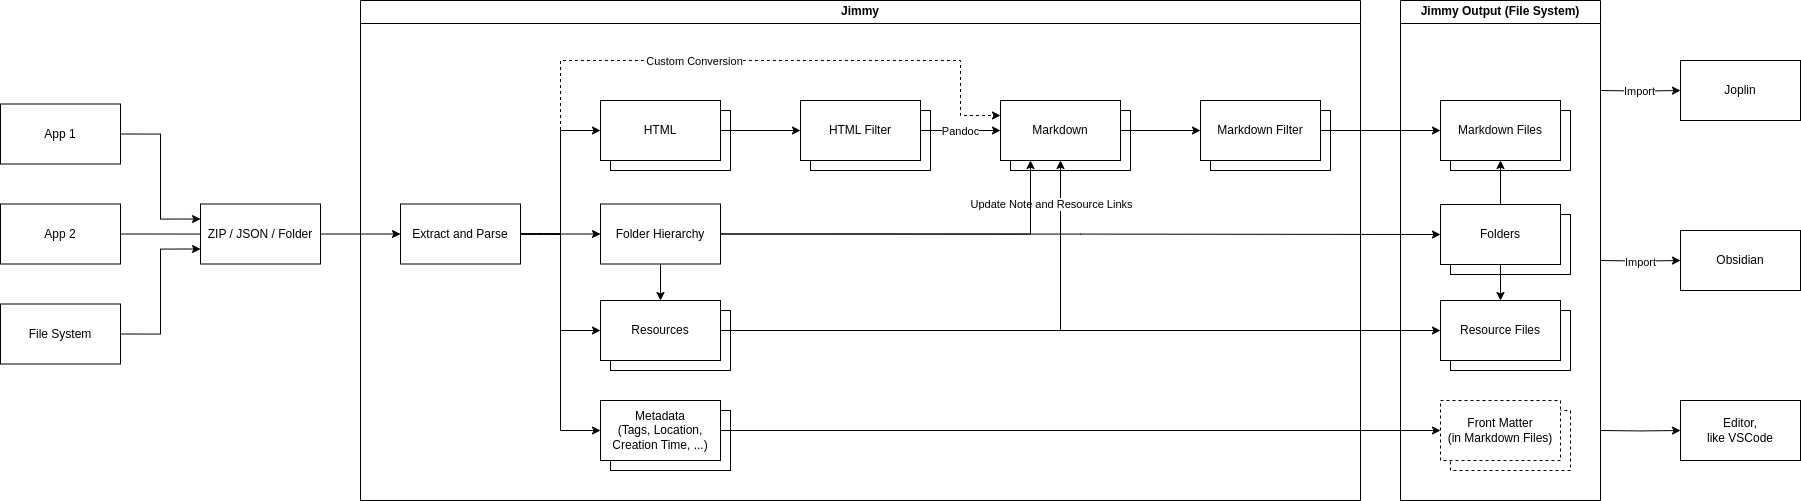

The diagram above was exported from draw.io. Its source (the exported page's mxGraphModel, read from the mxfile embedded in the PNG):
<mxGraphModel dx="2049" dy="1193" grid="1" gridSize="10" guides="1" tooltips="1" connect="1" arrows="1" fold="1" page="1" pageScale="1" pageWidth="1169" pageHeight="827" math="0" shadow="0">
  <root>
    <mxCell id="0" />
    <mxCell id="1" parent="0" />
    <mxCell id="nADUfgoEq0vToPetTdz2-83" value="" style="rounded=0;whiteSpace=wrap;html=1;" vertex="1" parent="1">
      <mxGeometry x="1490" y="254" width="120" height="60" as="geometry" />
    </mxCell>
    <mxCell id="nADUfgoEq0vToPetTdz2-52" value="" style="rounded=0;whiteSpace=wrap;html=1;" vertex="1" parent="1">
      <mxGeometry x="650" y="150" width="120" height="60" as="geometry" />
    </mxCell>
    <mxCell id="nADUfgoEq0vToPetTdz2-6" style="edgeStyle=orthogonalEdgeStyle;rounded=0;orthogonalLoop=1;jettySize=auto;html=1;exitX=1;exitY=0.5;exitDx=0;exitDy=0;entryX=0;entryY=0.25;entryDx=0;entryDy=0;" edge="1" parent="1" source="nADUfgoEq0vToPetTdz2-1" target="nADUfgoEq0vToPetTdz2-5">
      <mxGeometry relative="1" as="geometry" />
    </mxCell>
    <mxCell id="nADUfgoEq0vToPetTdz2-1" value="App 1" style="rounded=0;whiteSpace=wrap;html=1;" vertex="1" parent="1">
      <mxGeometry x="40" y="143.5" width="120" height="60" as="geometry" />
    </mxCell>
    <mxCell id="nADUfgoEq0vToPetTdz2-7" style="edgeStyle=orthogonalEdgeStyle;rounded=0;orthogonalLoop=1;jettySize=auto;html=1;exitX=1;exitY=0.5;exitDx=0;exitDy=0;entryX=0;entryY=0.5;entryDx=0;entryDy=0;" edge="1" parent="1" source="nADUfgoEq0vToPetTdz2-2" target="nADUfgoEq0vToPetTdz2-5">
      <mxGeometry relative="1" as="geometry">
        <Array as="points">
          <mxPoint x="270" y="273.5" />
          <mxPoint x="270" y="273.5" />
        </Array>
      </mxGeometry>
    </mxCell>
    <mxCell id="nADUfgoEq0vToPetTdz2-2" value="App 2" style="rounded=0;whiteSpace=wrap;html=1;" vertex="1" parent="1">
      <mxGeometry x="40" y="243.5" width="120" height="60" as="geometry" />
    </mxCell>
    <mxCell id="nADUfgoEq0vToPetTdz2-8" style="edgeStyle=orthogonalEdgeStyle;rounded=0;orthogonalLoop=1;jettySize=auto;html=1;exitX=1;exitY=0.5;exitDx=0;exitDy=0;entryX=0;entryY=0.75;entryDx=0;entryDy=0;" edge="1" parent="1" source="nADUfgoEq0vToPetTdz2-4" target="nADUfgoEq0vToPetTdz2-5">
      <mxGeometry relative="1" as="geometry" />
    </mxCell>
    <mxCell id="nADUfgoEq0vToPetTdz2-4" value="File System" style="rounded=0;whiteSpace=wrap;html=1;" vertex="1" parent="1">
      <mxGeometry x="40" y="343.5" width="120" height="60" as="geometry" />
    </mxCell>
    <mxCell id="nADUfgoEq0vToPetTdz2-33" style="edgeStyle=orthogonalEdgeStyle;rounded=0;orthogonalLoop=1;jettySize=auto;html=1;exitX=1;exitY=0.5;exitDx=0;exitDy=0;entryX=0;entryY=0.5;entryDx=0;entryDy=0;" edge="1" parent="1" source="nADUfgoEq0vToPetTdz2-5" target="nADUfgoEq0vToPetTdz2-19">
      <mxGeometry relative="1" as="geometry">
        <mxPoint x="360" y="170" as="sourcePoint" />
      </mxGeometry>
    </mxCell>
    <mxCell id="nADUfgoEq0vToPetTdz2-5" value="ZIP / JSON / Folder" style="rounded=0;whiteSpace=wrap;html=1;" vertex="1" parent="1">
      <mxGeometry x="240" y="243.5" width="120" height="60" as="geometry" />
    </mxCell>
    <mxCell id="nADUfgoEq0vToPetTdz2-9" value="Jimmy" style="swimlane;whiteSpace=wrap;html=1;" vertex="1" parent="1">
      <mxGeometry x="400" y="40" width="1000" height="500" as="geometry" />
    </mxCell>
    <mxCell id="nADUfgoEq0vToPetTdz2-64" value="" style="rounded=0;whiteSpace=wrap;html=1;" vertex="1" parent="nADUfgoEq0vToPetTdz2-9">
      <mxGeometry x="850" y="110" width="120" height="60" as="geometry" />
    </mxCell>
    <mxCell id="nADUfgoEq0vToPetTdz2-63" value="" style="rounded=0;whiteSpace=wrap;html=1;" vertex="1" parent="nADUfgoEq0vToPetTdz2-9">
      <mxGeometry x="650" y="110" width="120" height="60" as="geometry" />
    </mxCell>
    <mxCell id="nADUfgoEq0vToPetTdz2-61" value="" style="rounded=0;whiteSpace=wrap;html=1;" vertex="1" parent="nADUfgoEq0vToPetTdz2-9">
      <mxGeometry x="450" y="110" width="120" height="60" as="geometry" />
    </mxCell>
    <mxCell id="nADUfgoEq0vToPetTdz2-58" value="" style="rounded=0;whiteSpace=wrap;html=1;" vertex="1" parent="nADUfgoEq0vToPetTdz2-9">
      <mxGeometry x="250" y="310" width="120" height="60" as="geometry" />
    </mxCell>
    <mxCell id="nADUfgoEq0vToPetTdz2-55" value="" style="rounded=0;whiteSpace=wrap;html=1;" vertex="1" parent="nADUfgoEq0vToPetTdz2-9">
      <mxGeometry x="250" y="410" width="120" height="60" as="geometry" />
    </mxCell>
    <mxCell id="nADUfgoEq0vToPetTdz2-51" style="edgeStyle=orthogonalEdgeStyle;rounded=0;orthogonalLoop=1;jettySize=auto;html=1;exitX=1;exitY=0.5;exitDx=0;exitDy=0;entryX=0.5;entryY=1;entryDx=0;entryDy=0;" edge="1" parent="nADUfgoEq0vToPetTdz2-9" source="nADUfgoEq0vToPetTdz2-45" target="nADUfgoEq0vToPetTdz2-22">
      <mxGeometry relative="1" as="geometry" />
    </mxCell>
    <mxCell id="nADUfgoEq0vToPetTdz2-71" value="Update Note and Resource Links" style="edgeLabel;html=1;align=center;verticalAlign=middle;resizable=0;points=[];" vertex="1" connectable="0" parent="nADUfgoEq0vToPetTdz2-51">
      <mxGeometry x="0.7089" y="-1" relative="1" as="geometry">
        <mxPoint x="-11" y="-31" as="offset" />
      </mxGeometry>
    </mxCell>
    <mxCell id="nADUfgoEq0vToPetTdz2-23" style="edgeStyle=orthogonalEdgeStyle;rounded=0;orthogonalLoop=1;jettySize=auto;html=1;exitX=1;exitY=0.5;exitDx=0;exitDy=0;entryX=0;entryY=0.25;entryDx=0;entryDy=0;dashed=1;" edge="1" parent="nADUfgoEq0vToPetTdz2-9" source="nADUfgoEq0vToPetTdz2-19" target="nADUfgoEq0vToPetTdz2-22">
      <mxGeometry relative="1" as="geometry">
        <Array as="points">
          <mxPoint x="200" y="234" />
          <mxPoint x="200" y="60" />
          <mxPoint x="600" y="60" />
          <mxPoint x="600" y="115" />
        </Array>
      </mxGeometry>
    </mxCell>
    <mxCell id="nADUfgoEq0vToPetTdz2-28" value="Custom Conversion" style="edgeLabel;html=1;align=center;verticalAlign=middle;resizable=0;points=[];" vertex="1" connectable="0" parent="nADUfgoEq0vToPetTdz2-23">
      <mxGeometry x="-0.0182" relative="1" as="geometry">
        <mxPoint as="offset" />
      </mxGeometry>
    </mxCell>
    <mxCell id="nADUfgoEq0vToPetTdz2-38" style="edgeStyle=orthogonalEdgeStyle;rounded=0;orthogonalLoop=1;jettySize=auto;html=1;exitX=1;exitY=0.5;exitDx=0;exitDy=0;entryX=0;entryY=0.5;entryDx=0;entryDy=0;" edge="1" parent="nADUfgoEq0vToPetTdz2-9" source="nADUfgoEq0vToPetTdz2-19" target="nADUfgoEq0vToPetTdz2-37">
      <mxGeometry relative="1" as="geometry">
        <Array as="points">
          <mxPoint x="200" y="234" />
          <mxPoint x="200" y="430" />
        </Array>
      </mxGeometry>
    </mxCell>
    <mxCell id="nADUfgoEq0vToPetTdz2-46" style="edgeStyle=orthogonalEdgeStyle;rounded=0;orthogonalLoop=1;jettySize=auto;html=1;exitX=1;exitY=0.5;exitDx=0;exitDy=0;entryX=0;entryY=0.5;entryDx=0;entryDy=0;" edge="1" parent="nADUfgoEq0vToPetTdz2-9" source="nADUfgoEq0vToPetTdz2-19" target="nADUfgoEq0vToPetTdz2-45">
      <mxGeometry relative="1" as="geometry">
        <Array as="points">
          <mxPoint x="200" y="234" />
          <mxPoint x="200" y="330" />
        </Array>
      </mxGeometry>
    </mxCell>
    <mxCell id="nADUfgoEq0vToPetTdz2-69" style="edgeStyle=orthogonalEdgeStyle;rounded=0;orthogonalLoop=1;jettySize=auto;html=1;exitX=1;exitY=0.5;exitDx=0;exitDy=0;entryX=0;entryY=0.5;entryDx=0;entryDy=0;" edge="1" parent="nADUfgoEq0vToPetTdz2-9" source="nADUfgoEq0vToPetTdz2-19" target="nADUfgoEq0vToPetTdz2-20">
      <mxGeometry relative="1" as="geometry" />
    </mxCell>
    <mxCell id="nADUfgoEq0vToPetTdz2-70" style="edgeStyle=orthogonalEdgeStyle;rounded=0;orthogonalLoop=1;jettySize=auto;html=1;exitX=1;exitY=0.5;exitDx=0;exitDy=0;entryX=0;entryY=0.5;entryDx=0;entryDy=0;" edge="1" parent="nADUfgoEq0vToPetTdz2-9" source="nADUfgoEq0vToPetTdz2-19" target="nADUfgoEq0vToPetTdz2-66">
      <mxGeometry relative="1" as="geometry" />
    </mxCell>
    <mxCell id="nADUfgoEq0vToPetTdz2-19" value="Extract and Parse" style="rounded=0;whiteSpace=wrap;html=1;" vertex="1" parent="nADUfgoEq0vToPetTdz2-9">
      <mxGeometry x="40" y="203.5" width="120" height="60" as="geometry" />
    </mxCell>
    <mxCell id="nADUfgoEq0vToPetTdz2-25" style="edgeStyle=orthogonalEdgeStyle;rounded=0;orthogonalLoop=1;jettySize=auto;html=1;exitX=1;exitY=0.5;exitDx=0;exitDy=0;entryX=0;entryY=0.5;entryDx=0;entryDy=0;" edge="1" parent="nADUfgoEq0vToPetTdz2-9" source="nADUfgoEq0vToPetTdz2-20" target="nADUfgoEq0vToPetTdz2-21">
      <mxGeometry relative="1" as="geometry" />
    </mxCell>
    <mxCell id="nADUfgoEq0vToPetTdz2-20" value="HTML" style="rounded=0;whiteSpace=wrap;html=1;" vertex="1" parent="nADUfgoEq0vToPetTdz2-9">
      <mxGeometry x="240" y="100" width="120" height="60" as="geometry" />
    </mxCell>
    <mxCell id="nADUfgoEq0vToPetTdz2-26" style="edgeStyle=orthogonalEdgeStyle;rounded=0;orthogonalLoop=1;jettySize=auto;html=1;exitX=1;exitY=0.5;exitDx=0;exitDy=0;entryX=0;entryY=0.5;entryDx=0;entryDy=0;" edge="1" parent="nADUfgoEq0vToPetTdz2-9" source="nADUfgoEq0vToPetTdz2-21" target="nADUfgoEq0vToPetTdz2-22">
      <mxGeometry relative="1" as="geometry" />
    </mxCell>
    <mxCell id="nADUfgoEq0vToPetTdz2-27" value="Pandoc" style="edgeLabel;html=1;align=center;verticalAlign=middle;resizable=0;points=[];" vertex="1" connectable="0" parent="nADUfgoEq0vToPetTdz2-26">
      <mxGeometry x="-0.1" y="2" relative="1" as="geometry">
        <mxPoint x="4" y="2" as="offset" />
      </mxGeometry>
    </mxCell>
    <mxCell id="nADUfgoEq0vToPetTdz2-21" value="HTML Filter" style="rounded=0;whiteSpace=wrap;html=1;" vertex="1" parent="nADUfgoEq0vToPetTdz2-9">
      <mxGeometry x="440" y="100" width="120" height="60" as="geometry" />
    </mxCell>
    <mxCell id="nADUfgoEq0vToPetTdz2-30" style="edgeStyle=orthogonalEdgeStyle;rounded=0;orthogonalLoop=1;jettySize=auto;html=1;exitX=1;exitY=0.5;exitDx=0;exitDy=0;entryX=0;entryY=0.5;entryDx=0;entryDy=0;" edge="1" parent="nADUfgoEq0vToPetTdz2-9" source="nADUfgoEq0vToPetTdz2-22" target="nADUfgoEq0vToPetTdz2-29">
      <mxGeometry relative="1" as="geometry" />
    </mxCell>
    <mxCell id="nADUfgoEq0vToPetTdz2-22" value="Markdown" style="rounded=0;whiteSpace=wrap;html=1;" vertex="1" parent="nADUfgoEq0vToPetTdz2-9">
      <mxGeometry x="640" y="100" width="120" height="60" as="geometry" />
    </mxCell>
    <mxCell id="nADUfgoEq0vToPetTdz2-29" value="Markdown Filter" style="rounded=0;whiteSpace=wrap;html=1;" vertex="1" parent="nADUfgoEq0vToPetTdz2-9">
      <mxGeometry x="840" y="100" width="120" height="60" as="geometry" />
    </mxCell>
    <mxCell id="nADUfgoEq0vToPetTdz2-37" value="Metadata&lt;br&gt;(Tags, Location, Creation Time, ...)" style="rounded=0;whiteSpace=wrap;html=1;" vertex="1" parent="nADUfgoEq0vToPetTdz2-9">
      <mxGeometry x="240" y="400" width="120" height="60" as="geometry" />
    </mxCell>
    <mxCell id="nADUfgoEq0vToPetTdz2-45" value="Resources" style="rounded=0;whiteSpace=wrap;html=1;" vertex="1" parent="nADUfgoEq0vToPetTdz2-9">
      <mxGeometry x="240" y="300" width="120" height="60" as="geometry" />
    </mxCell>
    <mxCell id="nADUfgoEq0vToPetTdz2-72" style="edgeStyle=orthogonalEdgeStyle;rounded=0;orthogonalLoop=1;jettySize=auto;html=1;exitX=0.5;exitY=1;exitDx=0;exitDy=0;entryX=0.5;entryY=0;entryDx=0;entryDy=0;" edge="1" parent="nADUfgoEq0vToPetTdz2-9" source="nADUfgoEq0vToPetTdz2-66" target="nADUfgoEq0vToPetTdz2-45">
      <mxGeometry relative="1" as="geometry" />
    </mxCell>
    <mxCell id="nADUfgoEq0vToPetTdz2-73" style="edgeStyle=orthogonalEdgeStyle;rounded=0;orthogonalLoop=1;jettySize=auto;html=1;exitX=1;exitY=0.5;exitDx=0;exitDy=0;entryX=0.25;entryY=1;entryDx=0;entryDy=0;" edge="1" parent="nADUfgoEq0vToPetTdz2-9" source="nADUfgoEq0vToPetTdz2-66" target="nADUfgoEq0vToPetTdz2-22">
      <mxGeometry relative="1" as="geometry" />
    </mxCell>
    <mxCell id="nADUfgoEq0vToPetTdz2-66" value="Folder Hierarchy" style="rounded=0;whiteSpace=wrap;html=1;" vertex="1" parent="nADUfgoEq0vToPetTdz2-9">
      <mxGeometry x="240" y="203.5" width="120" height="60" as="geometry" />
    </mxCell>
    <mxCell id="nADUfgoEq0vToPetTdz2-14" style="edgeStyle=orthogonalEdgeStyle;rounded=0;orthogonalLoop=1;jettySize=auto;html=1;exitX=1;exitY=0.25;exitDx=0;exitDy=0;entryX=0;entryY=0.5;entryDx=0;entryDy=0;" edge="1" parent="1" target="nADUfgoEq0vToPetTdz2-11">
      <mxGeometry relative="1" as="geometry">
        <mxPoint x="1640" y="130" as="sourcePoint" />
      </mxGeometry>
    </mxCell>
    <mxCell id="nADUfgoEq0vToPetTdz2-17" value="Import" style="edgeLabel;html=1;align=center;verticalAlign=middle;resizable=0;points=[];" vertex="1" connectable="0" parent="nADUfgoEq0vToPetTdz2-14">
      <mxGeometry x="0.122" y="1" relative="1" as="geometry">
        <mxPoint x="-7" y="1" as="offset" />
      </mxGeometry>
    </mxCell>
    <mxCell id="nADUfgoEq0vToPetTdz2-15" style="edgeStyle=orthogonalEdgeStyle;rounded=0;orthogonalLoop=1;jettySize=auto;html=1;entryX=0;entryY=0.5;entryDx=0;entryDy=0;exitX=1;exitY=0.5;exitDx=0;exitDy=0;" edge="1" parent="1" target="nADUfgoEq0vToPetTdz2-12">
      <mxGeometry relative="1" as="geometry">
        <mxPoint x="1640" y="300" as="sourcePoint" />
      </mxGeometry>
    </mxCell>
    <mxCell id="nADUfgoEq0vToPetTdz2-18" value="Import" style="edgeLabel;html=1;align=center;verticalAlign=middle;resizable=0;points=[];" vertex="1" connectable="0" parent="nADUfgoEq0vToPetTdz2-15">
      <mxGeometry y="1" relative="1" as="geometry">
        <mxPoint as="offset" />
      </mxGeometry>
    </mxCell>
    <mxCell id="nADUfgoEq0vToPetTdz2-16" style="edgeStyle=orthogonalEdgeStyle;rounded=0;orthogonalLoop=1;jettySize=auto;html=1;exitX=1;exitY=0.75;exitDx=0;exitDy=0;entryX=0;entryY=0.5;entryDx=0;entryDy=0;" edge="1" parent="1" target="nADUfgoEq0vToPetTdz2-13">
      <mxGeometry relative="1" as="geometry">
        <mxPoint x="1640" y="470" as="sourcePoint" />
      </mxGeometry>
    </mxCell>
    <mxCell id="nADUfgoEq0vToPetTdz2-11" value="Joplin" style="rounded=0;whiteSpace=wrap;html=1;" vertex="1" parent="1">
      <mxGeometry x="1720" y="100" width="120" height="60" as="geometry" />
    </mxCell>
    <mxCell id="nADUfgoEq0vToPetTdz2-12" value="Obsidian" style="rounded=0;whiteSpace=wrap;html=1;" vertex="1" parent="1">
      <mxGeometry x="1720" y="270" width="120" height="60" as="geometry" />
    </mxCell>
    <mxCell id="nADUfgoEq0vToPetTdz2-13" value="Editor,&lt;br&gt;like VSCode" style="rounded=0;whiteSpace=wrap;html=1;" vertex="1" parent="1">
      <mxGeometry x="1720" y="440" width="120" height="60" as="geometry" />
    </mxCell>
    <mxCell id="nADUfgoEq0vToPetTdz2-39" value="Jimmy Output (File System)" style="swimlane;whiteSpace=wrap;html=1;" vertex="1" parent="1">
      <mxGeometry x="1440" y="40" width="200" height="500" as="geometry" />
    </mxCell>
    <mxCell id="nADUfgoEq0vToPetTdz2-78" value="" style="rounded=0;whiteSpace=wrap;html=1;" vertex="1" parent="nADUfgoEq0vToPetTdz2-39">
      <mxGeometry x="50" y="110" width="120" height="60" as="geometry" />
    </mxCell>
    <mxCell id="nADUfgoEq0vToPetTdz2-77" value="" style="rounded=0;whiteSpace=wrap;html=1;dashed=1;" vertex="1" parent="nADUfgoEq0vToPetTdz2-39">
      <mxGeometry x="50" y="410" width="120" height="60" as="geometry" />
    </mxCell>
    <mxCell id="nADUfgoEq0vToPetTdz2-75" value="" style="rounded=0;whiteSpace=wrap;html=1;" vertex="1" parent="nADUfgoEq0vToPetTdz2-39">
      <mxGeometry x="50" y="310" width="120" height="60" as="geometry" />
    </mxCell>
    <mxCell id="nADUfgoEq0vToPetTdz2-40" value="Markdown Files" style="rounded=0;whiteSpace=wrap;html=1;" vertex="1" parent="nADUfgoEq0vToPetTdz2-39">
      <mxGeometry x="40" y="100" width="120" height="60" as="geometry" />
    </mxCell>
    <mxCell id="nADUfgoEq0vToPetTdz2-41" value="Front Matter&lt;br&gt;(in Markdown Files)" style="rounded=0;whiteSpace=wrap;html=1;dashed=1;" vertex="1" parent="nADUfgoEq0vToPetTdz2-39">
      <mxGeometry x="40" y="400" width="120" height="60" as="geometry" />
    </mxCell>
    <mxCell id="nADUfgoEq0vToPetTdz2-42" value="Resource Files" style="rounded=0;whiteSpace=wrap;html=1;" vertex="1" parent="nADUfgoEq0vToPetTdz2-39">
      <mxGeometry x="40" y="300" width="120" height="60" as="geometry" />
    </mxCell>
    <mxCell id="nADUfgoEq0vToPetTdz2-85" style="edgeStyle=orthogonalEdgeStyle;rounded=0;orthogonalLoop=1;jettySize=auto;html=1;exitX=0.5;exitY=1;exitDx=0;exitDy=0;entryX=0.5;entryY=0;entryDx=0;entryDy=0;" edge="1" parent="nADUfgoEq0vToPetTdz2-39" source="nADUfgoEq0vToPetTdz2-82" target="nADUfgoEq0vToPetTdz2-42">
      <mxGeometry relative="1" as="geometry" />
    </mxCell>
    <mxCell id="nADUfgoEq0vToPetTdz2-86" style="edgeStyle=orthogonalEdgeStyle;rounded=0;orthogonalLoop=1;jettySize=auto;html=1;exitX=0.5;exitY=0;exitDx=0;exitDy=0;entryX=0.5;entryY=1;entryDx=0;entryDy=0;" edge="1" parent="nADUfgoEq0vToPetTdz2-39" source="nADUfgoEq0vToPetTdz2-82" target="nADUfgoEq0vToPetTdz2-40">
      <mxGeometry relative="1" as="geometry" />
    </mxCell>
    <mxCell id="nADUfgoEq0vToPetTdz2-82" value="Folders" style="rounded=0;whiteSpace=wrap;html=1;" vertex="1" parent="nADUfgoEq0vToPetTdz2-39">
      <mxGeometry x="40" y="204" width="120" height="60" as="geometry" />
    </mxCell>
    <mxCell id="nADUfgoEq0vToPetTdz2-43" style="edgeStyle=orthogonalEdgeStyle;rounded=0;orthogonalLoop=1;jettySize=auto;html=1;exitX=1;exitY=0.5;exitDx=0;exitDy=0;entryX=0;entryY=0.5;entryDx=0;entryDy=0;" edge="1" parent="1" source="nADUfgoEq0vToPetTdz2-29" target="nADUfgoEq0vToPetTdz2-40">
      <mxGeometry relative="1" as="geometry" />
    </mxCell>
    <mxCell id="nADUfgoEq0vToPetTdz2-47" style="edgeStyle=orthogonalEdgeStyle;rounded=0;orthogonalLoop=1;jettySize=auto;html=1;exitX=1;exitY=0.5;exitDx=0;exitDy=0;entryX=0;entryY=0.5;entryDx=0;entryDy=0;" edge="1" parent="1" source="nADUfgoEq0vToPetTdz2-45" target="nADUfgoEq0vToPetTdz2-42">
      <mxGeometry relative="1" as="geometry" />
    </mxCell>
    <mxCell id="nADUfgoEq0vToPetTdz2-48" style="edgeStyle=orthogonalEdgeStyle;rounded=0;orthogonalLoop=1;jettySize=auto;html=1;exitX=1;exitY=0.5;exitDx=0;exitDy=0;entryX=0;entryY=0.5;entryDx=0;entryDy=0;" edge="1" parent="1" source="nADUfgoEq0vToPetTdz2-37" target="nADUfgoEq0vToPetTdz2-41">
      <mxGeometry relative="1" as="geometry" />
    </mxCell>
    <mxCell id="nADUfgoEq0vToPetTdz2-84" style="edgeStyle=orthogonalEdgeStyle;rounded=0;orthogonalLoop=1;jettySize=auto;html=1;exitX=1;exitY=0.5;exitDx=0;exitDy=0;entryX=0;entryY=0.5;entryDx=0;entryDy=0;" edge="1" parent="1" source="nADUfgoEq0vToPetTdz2-66" target="nADUfgoEq0vToPetTdz2-82">
      <mxGeometry relative="1" as="geometry" />
    </mxCell>
  </root>
</mxGraphModel>